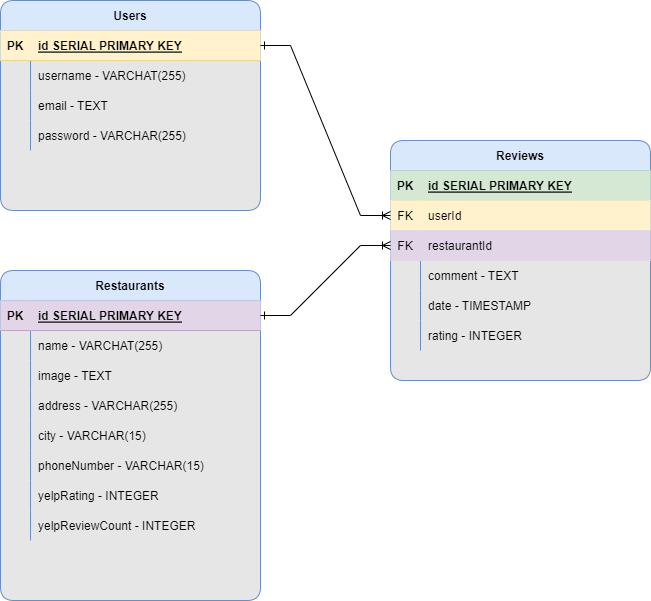

The diagram above was exported from draw.io. Its source (the exported page's mxGraphModel, read from the mxfile embedded in the PNG):
<mxGraphModel dx="1222" dy="1043" grid="1" gridSize="10" guides="1" tooltips="1" connect="1" arrows="1" fold="1" page="1" pageScale="1" pageWidth="850" pageHeight="1100" math="0" shadow="0">
  <root>
    <mxCell id="0" />
    <mxCell id="1" parent="0" />
    <mxCell id="YGfNFgn8WZievVq1Ik3V-1" value="Users" style="shape=table;startSize=30;container=1;collapsible=1;childLayout=tableLayout;fixedRows=1;rowLines=0;fontStyle=1;align=center;resizeLast=1;rounded=1;swimlaneFillColor=#E6E6E6;fillColor=#dae8fc;strokeColor=#6c8ebf;" vertex="1" parent="1">
      <mxGeometry x="80" y="170" width="260" height="210" as="geometry" />
    </mxCell>
    <mxCell id="YGfNFgn8WZievVq1Ik3V-2" value="" style="shape=tableRow;horizontal=0;startSize=0;swimlaneHead=0;swimlaneBody=0;fillColor=#fff2cc;collapsible=0;dropTarget=0;points=[[0,0.5],[1,0.5]];portConstraint=eastwest;top=0;left=0;right=0;bottom=1;strokeColor=#d6b656;" vertex="1" parent="YGfNFgn8WZievVq1Ik3V-1">
      <mxGeometry y="30" width="260" height="30" as="geometry" />
    </mxCell>
    <mxCell id="YGfNFgn8WZievVq1Ik3V-3" value="PK" style="shape=partialRectangle;connectable=0;fillColor=#fff2cc;top=0;left=0;bottom=0;right=0;fontStyle=1;overflow=hidden;strokeColor=#d6b656;" vertex="1" parent="YGfNFgn8WZievVq1Ik3V-2">
      <mxGeometry width="30" height="30" as="geometry">
        <mxRectangle width="30" height="30" as="alternateBounds" />
      </mxGeometry>
    </mxCell>
    <mxCell id="YGfNFgn8WZievVq1Ik3V-4" value="id SERIAL PRIMARY KEY" style="shape=partialRectangle;connectable=0;fillColor=#fff2cc;top=0;left=0;bottom=0;right=0;align=left;spacingLeft=6;fontStyle=5;overflow=hidden;strokeColor=#d6b656;" vertex="1" parent="YGfNFgn8WZievVq1Ik3V-2">
      <mxGeometry x="30" width="230" height="30" as="geometry">
        <mxRectangle width="230" height="30" as="alternateBounds" />
      </mxGeometry>
    </mxCell>
    <mxCell id="YGfNFgn8WZievVq1Ik3V-5" value="" style="shape=tableRow;horizontal=0;startSize=0;swimlaneHead=0;swimlaneBody=0;fillColor=none;collapsible=0;dropTarget=0;points=[[0,0.5],[1,0.5]];portConstraint=eastwest;top=0;left=0;right=0;bottom=0;" vertex="1" parent="YGfNFgn8WZievVq1Ik3V-1">
      <mxGeometry y="60" width="260" height="30" as="geometry" />
    </mxCell>
    <mxCell id="YGfNFgn8WZievVq1Ik3V-6" value="" style="shape=partialRectangle;connectable=0;fillColor=none;top=0;left=0;bottom=0;right=0;editable=1;overflow=hidden;" vertex="1" parent="YGfNFgn8WZievVq1Ik3V-5">
      <mxGeometry width="30" height="30" as="geometry">
        <mxRectangle width="30" height="30" as="alternateBounds" />
      </mxGeometry>
    </mxCell>
    <mxCell id="YGfNFgn8WZievVq1Ik3V-7" value="username - VARCHAT(255)" style="shape=partialRectangle;connectable=0;fillColor=none;top=0;left=0;bottom=0;right=0;align=left;spacingLeft=6;overflow=hidden;" vertex="1" parent="YGfNFgn8WZievVq1Ik3V-5">
      <mxGeometry x="30" width="230" height="30" as="geometry">
        <mxRectangle width="230" height="30" as="alternateBounds" />
      </mxGeometry>
    </mxCell>
    <mxCell id="YGfNFgn8WZievVq1Ik3V-8" value="" style="shape=tableRow;horizontal=0;startSize=0;swimlaneHead=0;swimlaneBody=0;fillColor=none;collapsible=0;dropTarget=0;points=[[0,0.5],[1,0.5]];portConstraint=eastwest;top=0;left=0;right=0;bottom=0;" vertex="1" parent="YGfNFgn8WZievVq1Ik3V-1">
      <mxGeometry y="90" width="260" height="30" as="geometry" />
    </mxCell>
    <mxCell id="YGfNFgn8WZievVq1Ik3V-9" value="" style="shape=partialRectangle;connectable=0;fillColor=none;top=0;left=0;bottom=0;right=0;editable=1;overflow=hidden;" vertex="1" parent="YGfNFgn8WZievVq1Ik3V-8">
      <mxGeometry width="30" height="30" as="geometry">
        <mxRectangle width="30" height="30" as="alternateBounds" />
      </mxGeometry>
    </mxCell>
    <mxCell id="YGfNFgn8WZievVq1Ik3V-10" value="email - TEXT" style="shape=partialRectangle;connectable=0;fillColor=none;top=0;left=0;bottom=0;right=0;align=left;spacingLeft=6;overflow=hidden;" vertex="1" parent="YGfNFgn8WZievVq1Ik3V-8">
      <mxGeometry x="30" width="230" height="30" as="geometry">
        <mxRectangle width="230" height="30" as="alternateBounds" />
      </mxGeometry>
    </mxCell>
    <mxCell id="YGfNFgn8WZievVq1Ik3V-11" value="" style="shape=tableRow;horizontal=0;startSize=0;swimlaneHead=0;swimlaneBody=0;fillColor=none;collapsible=0;dropTarget=0;points=[[0,0.5],[1,0.5]];portConstraint=eastwest;top=0;left=0;right=0;bottom=0;" vertex="1" parent="YGfNFgn8WZievVq1Ik3V-1">
      <mxGeometry y="120" width="260" height="30" as="geometry" />
    </mxCell>
    <mxCell id="YGfNFgn8WZievVq1Ik3V-12" value="" style="shape=partialRectangle;connectable=0;fillColor=none;top=0;left=0;bottom=0;right=0;editable=1;overflow=hidden;" vertex="1" parent="YGfNFgn8WZievVq1Ik3V-11">
      <mxGeometry width="30" height="30" as="geometry">
        <mxRectangle width="30" height="30" as="alternateBounds" />
      </mxGeometry>
    </mxCell>
    <mxCell id="YGfNFgn8WZievVq1Ik3V-13" value="password - VARCHAR(255)" style="shape=partialRectangle;connectable=0;fillColor=none;top=0;left=0;bottom=0;right=0;align=left;spacingLeft=6;overflow=hidden;" vertex="1" parent="YGfNFgn8WZievVq1Ik3V-11">
      <mxGeometry x="30" width="230" height="30" as="geometry">
        <mxRectangle width="230" height="30" as="alternateBounds" />
      </mxGeometry>
    </mxCell>
    <mxCell id="YGfNFgn8WZievVq1Ik3V-15" value="Reviews" style="shape=table;startSize=30;container=1;collapsible=1;childLayout=tableLayout;fixedRows=1;rowLines=0;fontStyle=1;align=center;resizeLast=1;rounded=1;fillColor=#dae8fc;strokeColor=#6c8ebf;swimlaneFillColor=#E6E6E6;" vertex="1" parent="1">
      <mxGeometry x="470" y="310" width="260" height="240" as="geometry" />
    </mxCell>
    <mxCell id="YGfNFgn8WZievVq1Ik3V-16" value="" style="shape=tableRow;horizontal=0;startSize=0;swimlaneHead=0;swimlaneBody=0;fillColor=#d5e8d4;collapsible=0;dropTarget=0;points=[[0,0.5],[1,0.5]];portConstraint=eastwest;top=0;left=0;right=0;bottom=1;rounded=1;strokeColor=#82b366;" vertex="1" parent="YGfNFgn8WZievVq1Ik3V-15">
      <mxGeometry y="30" width="260" height="30" as="geometry" />
    </mxCell>
    <mxCell id="YGfNFgn8WZievVq1Ik3V-17" value="PK" style="shape=partialRectangle;connectable=0;fillColor=#d5e8d4;top=0;left=0;bottom=0;right=0;fontStyle=1;overflow=hidden;rounded=1;strokeColor=#82b366;" vertex="1" parent="YGfNFgn8WZievVq1Ik3V-16">
      <mxGeometry width="30" height="30" as="geometry">
        <mxRectangle width="30" height="30" as="alternateBounds" />
      </mxGeometry>
    </mxCell>
    <mxCell id="YGfNFgn8WZievVq1Ik3V-18" value="id SERIAL PRIMARY KEY" style="shape=partialRectangle;connectable=0;fillColor=#d5e8d4;top=0;left=0;bottom=0;right=0;align=left;spacingLeft=6;fontStyle=5;overflow=hidden;rounded=1;strokeColor=#82b366;" vertex="1" parent="YGfNFgn8WZievVq1Ik3V-16">
      <mxGeometry x="30" width="230" height="30" as="geometry">
        <mxRectangle width="230" height="30" as="alternateBounds" />
      </mxGeometry>
    </mxCell>
    <mxCell id="YGfNFgn8WZievVq1Ik3V-28" value="" style="shape=tableRow;horizontal=0;startSize=0;swimlaneHead=0;swimlaneBody=0;fillColor=#fff2cc;collapsible=0;dropTarget=0;points=[[0,0.5],[1,0.5]];portConstraint=eastwest;top=0;left=0;right=0;bottom=0;rounded=1;strokeColor=#d6b656;" vertex="1" parent="YGfNFgn8WZievVq1Ik3V-15">
      <mxGeometry y="60" width="260" height="30" as="geometry" />
    </mxCell>
    <mxCell id="YGfNFgn8WZievVq1Ik3V-29" value="FK" style="shape=partialRectangle;connectable=0;fillColor=#fff2cc;top=0;left=0;bottom=0;right=0;fontStyle=0;overflow=hidden;rounded=1;strokeColor=#d6b656;" vertex="1" parent="YGfNFgn8WZievVq1Ik3V-28">
      <mxGeometry width="30" height="30" as="geometry">
        <mxRectangle width="30" height="30" as="alternateBounds" />
      </mxGeometry>
    </mxCell>
    <mxCell id="YGfNFgn8WZievVq1Ik3V-30" value="userId" style="shape=partialRectangle;connectable=0;fillColor=#fff2cc;top=0;left=0;bottom=0;right=0;align=left;spacingLeft=6;fontStyle=0;overflow=hidden;rounded=1;strokeColor=#d6b656;" vertex="1" parent="YGfNFgn8WZievVq1Ik3V-28">
      <mxGeometry x="30" width="230" height="30" as="geometry">
        <mxRectangle width="230" height="30" as="alternateBounds" />
      </mxGeometry>
    </mxCell>
    <mxCell id="YGfNFgn8WZievVq1Ik3V-46" value="" style="shape=tableRow;horizontal=0;startSize=0;swimlaneHead=0;swimlaneBody=0;fillColor=#e1d5e7;collapsible=0;dropTarget=0;points=[[0,0.5],[1,0.5]];portConstraint=eastwest;top=0;left=0;right=0;bottom=0;rounded=1;strokeColor=#9673a6;" vertex="1" parent="YGfNFgn8WZievVq1Ik3V-15">
      <mxGeometry y="90" width="260" height="30" as="geometry" />
    </mxCell>
    <mxCell id="YGfNFgn8WZievVq1Ik3V-47" value="FK" style="shape=partialRectangle;connectable=0;fillColor=#e1d5e7;top=0;left=0;bottom=0;right=0;fontStyle=0;overflow=hidden;rounded=1;strokeColor=#9673a6;" vertex="1" parent="YGfNFgn8WZievVq1Ik3V-46">
      <mxGeometry width="30" height="30" as="geometry">
        <mxRectangle width="30" height="30" as="alternateBounds" />
      </mxGeometry>
    </mxCell>
    <mxCell id="YGfNFgn8WZievVq1Ik3V-48" value="restaurantId" style="shape=partialRectangle;connectable=0;fillColor=#e1d5e7;top=0;left=0;bottom=0;right=0;align=left;spacingLeft=6;fontStyle=0;overflow=hidden;rounded=1;strokeColor=#9673a6;" vertex="1" parent="YGfNFgn8WZievVq1Ik3V-46">
      <mxGeometry x="30" width="230" height="30" as="geometry">
        <mxRectangle width="230" height="30" as="alternateBounds" />
      </mxGeometry>
    </mxCell>
    <mxCell id="YGfNFgn8WZievVq1Ik3V-19" value="" style="shape=tableRow;horizontal=0;startSize=0;swimlaneHead=0;swimlaneBody=0;fillColor=none;collapsible=0;dropTarget=0;points=[[0,0.5],[1,0.5]];portConstraint=eastwest;top=0;left=0;right=0;bottom=0;rounded=1;" vertex="1" parent="YGfNFgn8WZievVq1Ik3V-15">
      <mxGeometry y="120" width="260" height="30" as="geometry" />
    </mxCell>
    <mxCell id="YGfNFgn8WZievVq1Ik3V-20" value="" style="shape=partialRectangle;connectable=0;fillColor=none;top=0;left=0;bottom=0;right=0;editable=1;overflow=hidden;rounded=1;" vertex="1" parent="YGfNFgn8WZievVq1Ik3V-19">
      <mxGeometry width="30" height="30" as="geometry">
        <mxRectangle width="30" height="30" as="alternateBounds" />
      </mxGeometry>
    </mxCell>
    <mxCell id="YGfNFgn8WZievVq1Ik3V-21" value="comment - TEXT" style="shape=partialRectangle;connectable=0;fillColor=none;top=0;left=0;bottom=0;right=0;align=left;spacingLeft=6;overflow=hidden;rounded=1;" vertex="1" parent="YGfNFgn8WZievVq1Ik3V-19">
      <mxGeometry x="30" width="230" height="30" as="geometry">
        <mxRectangle width="230" height="30" as="alternateBounds" />
      </mxGeometry>
    </mxCell>
    <mxCell id="YGfNFgn8WZievVq1Ik3V-22" value="" style="shape=tableRow;horizontal=0;startSize=0;swimlaneHead=0;swimlaneBody=0;fillColor=none;collapsible=0;dropTarget=0;points=[[0,0.5],[1,0.5]];portConstraint=eastwest;top=0;left=0;right=0;bottom=0;rounded=1;" vertex="1" parent="YGfNFgn8WZievVq1Ik3V-15">
      <mxGeometry y="150" width="260" height="30" as="geometry" />
    </mxCell>
    <mxCell id="YGfNFgn8WZievVq1Ik3V-23" value="" style="shape=partialRectangle;connectable=0;fillColor=none;top=0;left=0;bottom=0;right=0;editable=1;overflow=hidden;rounded=1;" vertex="1" parent="YGfNFgn8WZievVq1Ik3V-22">
      <mxGeometry width="30" height="30" as="geometry">
        <mxRectangle width="30" height="30" as="alternateBounds" />
      </mxGeometry>
    </mxCell>
    <mxCell id="YGfNFgn8WZievVq1Ik3V-24" value="date - TIMESTAMP" style="shape=partialRectangle;connectable=0;fillColor=none;top=0;left=0;bottom=0;right=0;align=left;spacingLeft=6;overflow=hidden;rounded=1;" vertex="1" parent="YGfNFgn8WZievVq1Ik3V-22">
      <mxGeometry x="30" width="230" height="30" as="geometry">
        <mxRectangle width="230" height="30" as="alternateBounds" />
      </mxGeometry>
    </mxCell>
    <mxCell id="YGfNFgn8WZievVq1Ik3V-25" value="" style="shape=tableRow;horizontal=0;startSize=0;swimlaneHead=0;swimlaneBody=0;fillColor=none;collapsible=0;dropTarget=0;points=[[0,0.5],[1,0.5]];portConstraint=eastwest;top=0;left=0;right=0;bottom=0;rounded=1;" vertex="1" parent="YGfNFgn8WZievVq1Ik3V-15">
      <mxGeometry y="180" width="260" height="30" as="geometry" />
    </mxCell>
    <mxCell id="YGfNFgn8WZievVq1Ik3V-26" value="" style="shape=partialRectangle;connectable=0;fillColor=none;top=0;left=0;bottom=0;right=0;editable=1;overflow=hidden;rounded=1;" vertex="1" parent="YGfNFgn8WZievVq1Ik3V-25">
      <mxGeometry width="30" height="30" as="geometry">
        <mxRectangle width="30" height="30" as="alternateBounds" />
      </mxGeometry>
    </mxCell>
    <mxCell id="YGfNFgn8WZievVq1Ik3V-27" value="rating - INTEGER" style="shape=partialRectangle;connectable=0;fillColor=none;top=0;left=0;bottom=0;right=0;align=left;spacingLeft=6;overflow=hidden;rounded=1;" vertex="1" parent="YGfNFgn8WZievVq1Ik3V-25">
      <mxGeometry x="30" width="230" height="30" as="geometry">
        <mxRectangle width="230" height="30" as="alternateBounds" />
      </mxGeometry>
    </mxCell>
    <mxCell id="YGfNFgn8WZievVq1Ik3V-31" value="Restaurants" style="shape=table;startSize=30;container=1;collapsible=1;childLayout=tableLayout;fixedRows=1;rowLines=0;fontStyle=1;align=center;resizeLast=1;rounded=1;swimlaneFillColor=#E6E6E6;fillColor=#dae8fc;strokeColor=#6c8ebf;" vertex="1" parent="1">
      <mxGeometry x="80" y="440" width="260" height="330" as="geometry" />
    </mxCell>
    <mxCell id="YGfNFgn8WZievVq1Ik3V-32" value="" style="shape=tableRow;horizontal=0;startSize=0;swimlaneHead=0;swimlaneBody=0;fillColor=#e1d5e7;collapsible=0;dropTarget=0;points=[[0,0.5],[1,0.5]];portConstraint=eastwest;top=0;left=0;right=0;bottom=1;strokeColor=#9673a6;" vertex="1" parent="YGfNFgn8WZievVq1Ik3V-31">
      <mxGeometry y="30" width="260" height="30" as="geometry" />
    </mxCell>
    <mxCell id="YGfNFgn8WZievVq1Ik3V-33" value="PK" style="shape=partialRectangle;connectable=0;fillColor=#e1d5e7;top=0;left=0;bottom=0;right=0;fontStyle=1;overflow=hidden;strokeColor=#9673a6;" vertex="1" parent="YGfNFgn8WZievVq1Ik3V-32">
      <mxGeometry width="30" height="30" as="geometry">
        <mxRectangle width="30" height="30" as="alternateBounds" />
      </mxGeometry>
    </mxCell>
    <mxCell id="YGfNFgn8WZievVq1Ik3V-34" value="id SERIAL PRIMARY KEY" style="shape=partialRectangle;connectable=0;fillColor=#e1d5e7;top=0;left=0;bottom=0;right=0;align=left;spacingLeft=6;fontStyle=5;overflow=hidden;strokeColor=#9673a6;" vertex="1" parent="YGfNFgn8WZievVq1Ik3V-32">
      <mxGeometry x="30" width="230" height="30" as="geometry">
        <mxRectangle width="230" height="30" as="alternateBounds" />
      </mxGeometry>
    </mxCell>
    <mxCell id="YGfNFgn8WZievVq1Ik3V-35" value="" style="shape=tableRow;horizontal=0;startSize=0;swimlaneHead=0;swimlaneBody=0;fillColor=none;collapsible=0;dropTarget=0;points=[[0,0.5],[1,0.5]];portConstraint=eastwest;top=0;left=0;right=0;bottom=0;" vertex="1" parent="YGfNFgn8WZievVq1Ik3V-31">
      <mxGeometry y="60" width="260" height="30" as="geometry" />
    </mxCell>
    <mxCell id="YGfNFgn8WZievVq1Ik3V-36" value="" style="shape=partialRectangle;connectable=0;fillColor=none;top=0;left=0;bottom=0;right=0;editable=1;overflow=hidden;" vertex="1" parent="YGfNFgn8WZievVq1Ik3V-35">
      <mxGeometry width="30" height="30" as="geometry">
        <mxRectangle width="30" height="30" as="alternateBounds" />
      </mxGeometry>
    </mxCell>
    <mxCell id="YGfNFgn8WZievVq1Ik3V-37" value="name - VARCHAT(255)" style="shape=partialRectangle;connectable=0;fillColor=none;top=0;left=0;bottom=0;right=0;align=left;spacingLeft=6;overflow=hidden;" vertex="1" parent="YGfNFgn8WZievVq1Ik3V-35">
      <mxGeometry x="30" width="230" height="30" as="geometry">
        <mxRectangle width="230" height="30" as="alternateBounds" />
      </mxGeometry>
    </mxCell>
    <mxCell id="YGfNFgn8WZievVq1Ik3V-38" value="" style="shape=tableRow;horizontal=0;startSize=0;swimlaneHead=0;swimlaneBody=0;fillColor=none;collapsible=0;dropTarget=0;points=[[0,0.5],[1,0.5]];portConstraint=eastwest;top=0;left=0;right=0;bottom=0;" vertex="1" parent="YGfNFgn8WZievVq1Ik3V-31">
      <mxGeometry y="90" width="260" height="30" as="geometry" />
    </mxCell>
    <mxCell id="YGfNFgn8WZievVq1Ik3V-39" value="" style="shape=partialRectangle;connectable=0;fillColor=none;top=0;left=0;bottom=0;right=0;editable=1;overflow=hidden;" vertex="1" parent="YGfNFgn8WZievVq1Ik3V-38">
      <mxGeometry width="30" height="30" as="geometry">
        <mxRectangle width="30" height="30" as="alternateBounds" />
      </mxGeometry>
    </mxCell>
    <mxCell id="YGfNFgn8WZievVq1Ik3V-40" value="image - TEXT" style="shape=partialRectangle;connectable=0;fillColor=none;top=0;left=0;bottom=0;right=0;align=left;spacingLeft=6;overflow=hidden;" vertex="1" parent="YGfNFgn8WZievVq1Ik3V-38">
      <mxGeometry x="30" width="230" height="30" as="geometry">
        <mxRectangle width="230" height="30" as="alternateBounds" />
      </mxGeometry>
    </mxCell>
    <mxCell id="YGfNFgn8WZievVq1Ik3V-41" value="" style="shape=tableRow;horizontal=0;startSize=0;swimlaneHead=0;swimlaneBody=0;fillColor=none;collapsible=0;dropTarget=0;points=[[0,0.5],[1,0.5]];portConstraint=eastwest;top=0;left=0;right=0;bottom=0;" vertex="1" parent="YGfNFgn8WZievVq1Ik3V-31">
      <mxGeometry y="120" width="260" height="30" as="geometry" />
    </mxCell>
    <mxCell id="YGfNFgn8WZievVq1Ik3V-42" value="" style="shape=partialRectangle;connectable=0;fillColor=none;top=0;left=0;bottom=0;right=0;editable=1;overflow=hidden;" vertex="1" parent="YGfNFgn8WZievVq1Ik3V-41">
      <mxGeometry width="30" height="30" as="geometry">
        <mxRectangle width="30" height="30" as="alternateBounds" />
      </mxGeometry>
    </mxCell>
    <mxCell id="YGfNFgn8WZievVq1Ik3V-43" value="address - VARCHAR(255)" style="shape=partialRectangle;connectable=0;fillColor=none;top=0;left=0;bottom=0;right=0;align=left;spacingLeft=6;overflow=hidden;" vertex="1" parent="YGfNFgn8WZievVq1Ik3V-41">
      <mxGeometry x="30" width="230" height="30" as="geometry">
        <mxRectangle width="230" height="30" as="alternateBounds" />
      </mxGeometry>
    </mxCell>
    <mxCell id="YGfNFgn8WZievVq1Ik3V-51" value="" style="shape=tableRow;horizontal=0;startSize=0;swimlaneHead=0;swimlaneBody=0;fillColor=none;collapsible=0;dropTarget=0;points=[[0,0.5],[1,0.5]];portConstraint=eastwest;top=0;left=0;right=0;bottom=0;rounded=1;" vertex="1" parent="YGfNFgn8WZievVq1Ik3V-31">
      <mxGeometry y="150" width="260" height="30" as="geometry" />
    </mxCell>
    <mxCell id="YGfNFgn8WZievVq1Ik3V-52" value="" style="shape=partialRectangle;connectable=0;fillColor=none;top=0;left=0;bottom=0;right=0;editable=1;overflow=hidden;rounded=1;" vertex="1" parent="YGfNFgn8WZievVq1Ik3V-51">
      <mxGeometry width="30" height="30" as="geometry">
        <mxRectangle width="30" height="30" as="alternateBounds" />
      </mxGeometry>
    </mxCell>
    <mxCell id="YGfNFgn8WZievVq1Ik3V-53" value="city - VARCHAR(15)" style="shape=partialRectangle;connectable=0;fillColor=none;top=0;left=0;bottom=0;right=0;align=left;spacingLeft=6;overflow=hidden;rounded=1;" vertex="1" parent="YGfNFgn8WZievVq1Ik3V-51">
      <mxGeometry x="30" width="230" height="30" as="geometry">
        <mxRectangle width="230" height="30" as="alternateBounds" />
      </mxGeometry>
    </mxCell>
    <mxCell id="YGfNFgn8WZievVq1Ik3V-54" value="" style="shape=tableRow;horizontal=0;startSize=0;swimlaneHead=0;swimlaneBody=0;fillColor=none;collapsible=0;dropTarget=0;points=[[0,0.5],[1,0.5]];portConstraint=eastwest;top=0;left=0;right=0;bottom=0;rounded=1;" vertex="1" parent="YGfNFgn8WZievVq1Ik3V-31">
      <mxGeometry y="180" width="260" height="30" as="geometry" />
    </mxCell>
    <mxCell id="YGfNFgn8WZievVq1Ik3V-55" value="" style="shape=partialRectangle;connectable=0;fillColor=none;top=0;left=0;bottom=0;right=0;editable=1;overflow=hidden;rounded=1;" vertex="1" parent="YGfNFgn8WZievVq1Ik3V-54">
      <mxGeometry width="30" height="30" as="geometry">
        <mxRectangle width="30" height="30" as="alternateBounds" />
      </mxGeometry>
    </mxCell>
    <mxCell id="YGfNFgn8WZievVq1Ik3V-56" value="phoneNumber - VARCHAR(15)" style="shape=partialRectangle;connectable=0;fillColor=none;top=0;left=0;bottom=0;right=0;align=left;spacingLeft=6;overflow=hidden;rounded=1;" vertex="1" parent="YGfNFgn8WZievVq1Ik3V-54">
      <mxGeometry x="30" width="230" height="30" as="geometry">
        <mxRectangle width="230" height="30" as="alternateBounds" />
      </mxGeometry>
    </mxCell>
    <mxCell id="YGfNFgn8WZievVq1Ik3V-57" value="" style="shape=tableRow;horizontal=0;startSize=0;swimlaneHead=0;swimlaneBody=0;fillColor=none;collapsible=0;dropTarget=0;points=[[0,0.5],[1,0.5]];portConstraint=eastwest;top=0;left=0;right=0;bottom=0;rounded=1;" vertex="1" parent="YGfNFgn8WZievVq1Ik3V-31">
      <mxGeometry y="210" width="260" height="30" as="geometry" />
    </mxCell>
    <mxCell id="YGfNFgn8WZievVq1Ik3V-58" value="" style="shape=partialRectangle;connectable=0;fillColor=none;top=0;left=0;bottom=0;right=0;editable=1;overflow=hidden;rounded=1;" vertex="1" parent="YGfNFgn8WZievVq1Ik3V-57">
      <mxGeometry width="30" height="30" as="geometry">
        <mxRectangle width="30" height="30" as="alternateBounds" />
      </mxGeometry>
    </mxCell>
    <mxCell id="YGfNFgn8WZievVq1Ik3V-59" value="yelpRating - INTEGER" style="shape=partialRectangle;connectable=0;fillColor=none;top=0;left=0;bottom=0;right=0;align=left;spacingLeft=6;overflow=hidden;rounded=1;" vertex="1" parent="YGfNFgn8WZievVq1Ik3V-57">
      <mxGeometry x="30" width="230" height="30" as="geometry">
        <mxRectangle width="230" height="30" as="alternateBounds" />
      </mxGeometry>
    </mxCell>
    <mxCell id="YGfNFgn8WZievVq1Ik3V-60" value="" style="shape=tableRow;horizontal=0;startSize=0;swimlaneHead=0;swimlaneBody=0;fillColor=none;collapsible=0;dropTarget=0;points=[[0,0.5],[1,0.5]];portConstraint=eastwest;top=0;left=0;right=0;bottom=0;rounded=1;" vertex="1" parent="YGfNFgn8WZievVq1Ik3V-31">
      <mxGeometry y="240" width="260" height="30" as="geometry" />
    </mxCell>
    <mxCell id="YGfNFgn8WZievVq1Ik3V-61" value="" style="shape=partialRectangle;connectable=0;fillColor=none;top=0;left=0;bottom=0;right=0;editable=1;overflow=hidden;rounded=1;" vertex="1" parent="YGfNFgn8WZievVq1Ik3V-60">
      <mxGeometry width="30" height="30" as="geometry">
        <mxRectangle width="30" height="30" as="alternateBounds" />
      </mxGeometry>
    </mxCell>
    <mxCell id="YGfNFgn8WZievVq1Ik3V-62" value="yelpReviewCount - INTEGER" style="shape=partialRectangle;connectable=0;fillColor=none;top=0;left=0;bottom=0;right=0;align=left;spacingLeft=6;overflow=hidden;rounded=1;" vertex="1" parent="YGfNFgn8WZievVq1Ik3V-60">
      <mxGeometry x="30" width="230" height="30" as="geometry">
        <mxRectangle width="230" height="30" as="alternateBounds" />
      </mxGeometry>
    </mxCell>
    <mxCell id="YGfNFgn8WZievVq1Ik3V-45" value="" style="edgeStyle=entityRelationEdgeStyle;fontSize=12;html=1;endArrow=ERoneToMany;endFill=0;rounded=0;exitX=1;exitY=0.5;exitDx=0;exitDy=0;startArrow=ERone;startFill=0;entryX=0;entryY=0.5;entryDx=0;entryDy=0;jumpStyle=arc;" edge="1" parent="1" source="YGfNFgn8WZievVq1Ik3V-2" target="YGfNFgn8WZievVq1Ik3V-28">
      <mxGeometry width="100" height="100" relative="1" as="geometry">
        <mxPoint x="220" y="530" as="sourcePoint" />
        <mxPoint x="270" y="560" as="targetPoint" />
      </mxGeometry>
    </mxCell>
    <mxCell id="YGfNFgn8WZievVq1Ik3V-49" value="" style="edgeStyle=entityRelationEdgeStyle;fontSize=12;html=1;endArrow=ERoneToMany;endFill=0;rounded=0;exitX=1;exitY=0.5;exitDx=0;exitDy=0;startArrow=ERone;startFill=0;entryX=0;entryY=0.5;entryDx=0;entryDy=0;jumpStyle=arc;" edge="1" parent="1" source="YGfNFgn8WZievVq1Ik3V-32" target="YGfNFgn8WZievVq1Ik3V-46">
      <mxGeometry width="100" height="100" relative="1" as="geometry">
        <mxPoint x="350" y="165" as="sourcePoint" />
        <mxPoint x="510" y="355" as="targetPoint" />
      </mxGeometry>
    </mxCell>
  </root>
</mxGraphModel>